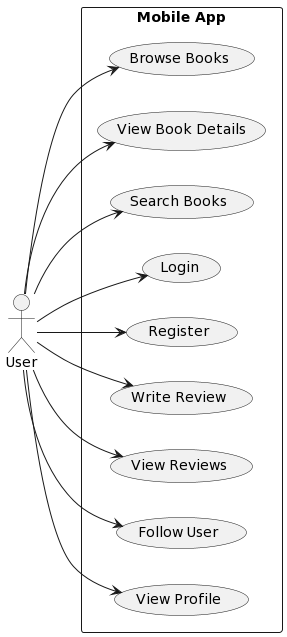

The diagram above was rendered by PlantUML. Its source (embedded in the PNG):
@startuml
!define MASTER_MARK_COLOR Orange 
!define TRANSACTION_MARK_COLOR DeepSkyBlue
!define STATIC_MEMBER_COLOR DarkKhaki

!define ENTITY_LINE_COLOR DarkGreen
!define ENTITY_TEXT_COLOR Black

!define TABLE_BORDER_COLOR DarkSlateGray
!define TABLE_HEADER_BGCOLOR DarkSlateGray
!define TABLE_ROW_BGCOLOR WhiteSmoke
!define TABLE_ROW_HOVER_COLOR LightGray

!define RELATIONSHIP_LINE_COLOR DarkOrange
!define RELATIONSHIP_ARROW_COLOR DarkOrange
!define RELATIONSHIP_TEXT_COLOR DarkOrange

left to right direction

actor User

rectangle "Mobile App" {
  usecase "Browse Books" as UC1
  usecase "View Book Details" as UC2
  usecase "Search Books" as UC3
  usecase "Login" as UC4
  usecase "Register" as UC5
  usecase "Write Review" as UC6
  usecase "View Reviews" as UC7
  usecase "Follow User" as UC8
  usecase "View Profile" as UC9

  User --> UC1
  User --> UC2
  User --> UC3
  User --> UC4
  User --> UC5
  User --> UC6
  User --> UC7
  User --> UC8
  User --> UC9
}
@enduml